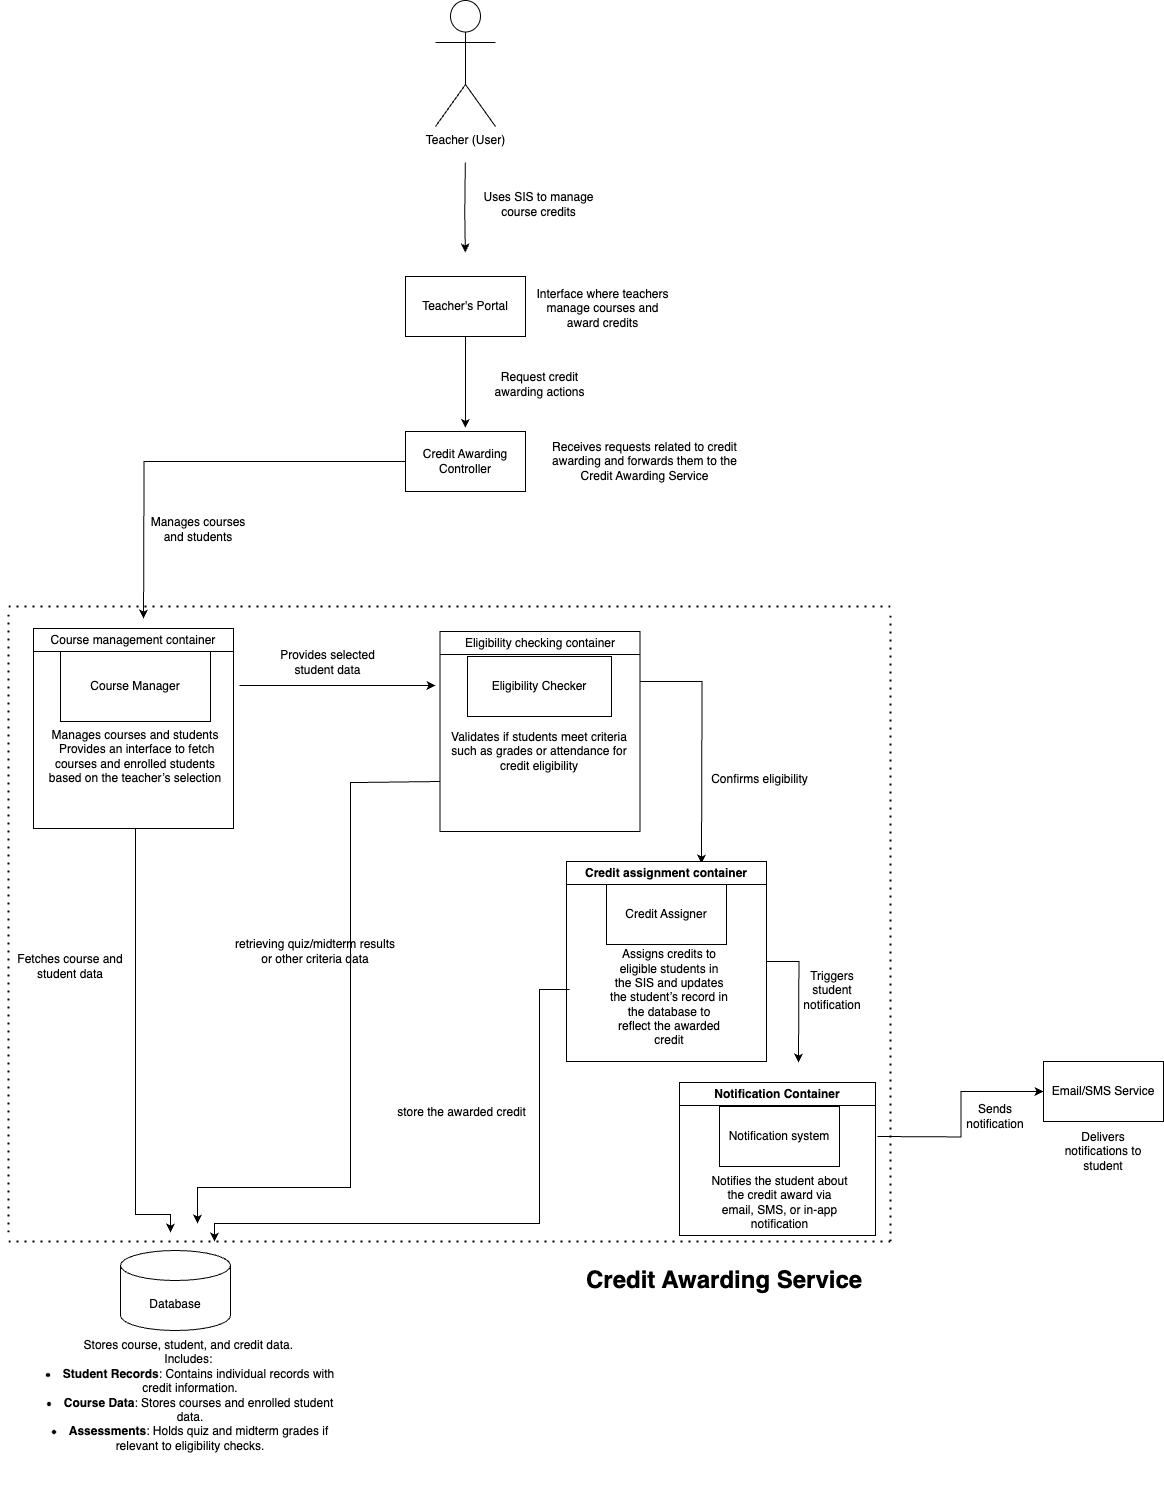

The diagram above was exported from draw.io. Its source (the exported page's mxGraphModel, read from the mxfile embedded in the PNG):
<mxGraphModel dx="2009" dy="1342" grid="0" gridSize="9" guides="1" tooltips="1" connect="1" arrows="1" fold="1" page="1" pageScale="1" pageWidth="2336" pageHeight="1654" background="none" math="0" shadow="0">
  <root>
    <mxCell id="0" />
    <mxCell id="1" parent="0" />
    <mxCell id="QJckpm1prKdyEJZYRdQA-12" value="Teacher (User)&lt;div&gt;&lt;br&gt;&lt;/div&gt;" style="shape=umlActor;verticalLabelPosition=bottom;verticalAlign=top;html=1;outlineConnect=0;labelBackgroundColor=none;" vertex="1" parent="1">
      <mxGeometry x="517" y="63" width="60" height="126" as="geometry" />
    </mxCell>
    <mxCell id="QJckpm1prKdyEJZYRdQA-13" value="" style="endArrow=classic;html=1;rounded=0;labelBackgroundColor=none;fontColor=default;" edge="1" parent="1">
      <mxGeometry width="50" height="50" relative="1" as="geometry">
        <mxPoint x="546.79" y="225" as="sourcePoint" />
        <mxPoint x="546.79" y="315" as="targetPoint" />
        <Array as="points">
          <mxPoint x="546.29" y="275" />
        </Array>
      </mxGeometry>
    </mxCell>
    <mxCell id="QJckpm1prKdyEJZYRdQA-18" value="Course Manager" style="rounded=0;whiteSpace=wrap;html=1;labelBackgroundColor=none;" vertex="1" parent="1">
      <mxGeometry x="142" y="714" width="150" height="70" as="geometry" />
    </mxCell>
    <mxCell id="QJckpm1prKdyEJZYRdQA-64" style="edgeStyle=orthogonalEdgeStyle;rounded=0;orthogonalLoop=1;jettySize=auto;html=1;exitX=0.5;exitY=1;exitDx=0;exitDy=0;" edge="1" parent="1" source="MOr9RNyMqTTqQCDsWMhj-6">
      <mxGeometry relative="1" as="geometry">
        <mxPoint x="252" y="1295" as="targetPoint" />
        <mxPoint x="217" y="921" as="sourcePoint" />
        <Array as="points">
          <mxPoint x="217" y="891" />
          <mxPoint x="217" y="1277" />
          <mxPoint x="252" y="1277" />
        </Array>
      </mxGeometry>
    </mxCell>
    <mxCell id="QJckpm1prKdyEJZYRdQA-20" value="Manages courses and students&lt;div&gt;&amp;nbsp;Provides an interface to fetch courses and enrolled students based on the teacher’s selection&lt;/div&gt;" style="text;html=1;align=center;verticalAlign=middle;whiteSpace=wrap;rounded=0;labelBackgroundColor=none;" vertex="1" parent="1">
      <mxGeometry x="122" y="804" width="190" height="30" as="geometry" />
    </mxCell>
    <mxCell id="QJckpm1prKdyEJZYRdQA-22" value="Database" style="shape=cylinder3;whiteSpace=wrap;html=1;boundedLbl=1;backgroundOutline=1;size=15;labelBackgroundColor=none;" vertex="1" parent="1">
      <mxGeometry x="202" y="1313" width="110" height="80" as="geometry" />
    </mxCell>
    <mxCell id="QJckpm1prKdyEJZYRdQA-23" value="Stores course, student, and credit data.&amp;nbsp;&lt;div&gt;Includes:&amp;nbsp;&lt;/div&gt;&lt;li&gt;&lt;strong&gt;Student Records&lt;/strong&gt;: Contains individual records with credit information.&lt;/li&gt;&lt;li&gt;&lt;strong&gt;Course Data&lt;/strong&gt;: Stores courses and enrolled student data.&lt;/li&gt;&lt;li&gt;&lt;strong&gt;Assessments&lt;/strong&gt;: Holds quiz and midterm grades if relevant to eligibility checks.&lt;/li&gt;" style="text;html=1;align=center;verticalAlign=middle;whiteSpace=wrap;rounded=0;labelBackgroundColor=none;" vertex="1" parent="1">
      <mxGeometry x="122" y="1358" width="300" height="200" as="geometry" />
    </mxCell>
    <mxCell id="QJckpm1prKdyEJZYRdQA-45" style="edgeStyle=orthogonalEdgeStyle;rounded=0;orthogonalLoop=1;jettySize=auto;html=1;exitX=1;exitY=0.25;exitDx=0;exitDy=0;" edge="1" parent="1" source="MOr9RNyMqTTqQCDsWMhj-7">
      <mxGeometry relative="1" as="geometry">
        <mxPoint x="783" y="926" as="targetPoint" />
      </mxGeometry>
    </mxCell>
    <mxCell id="QJckpm1prKdyEJZYRdQA-25" value="Eligibility Checker" style="rounded=0;whiteSpace=wrap;html=1;labelBackgroundColor=none;" vertex="1" parent="1">
      <mxGeometry x="549" y="719" width="144" height="60" as="geometry" />
    </mxCell>
    <mxCell id="QJckpm1prKdyEJZYRdQA-33" style="edgeStyle=orthogonalEdgeStyle;rounded=0;orthogonalLoop=1;jettySize=auto;html=1;labelBackgroundColor=none;fontColor=default;exitX=0;exitY=0.75;exitDx=0;exitDy=0;" edge="1" parent="1" source="MOr9RNyMqTTqQCDsWMhj-7">
      <mxGeometry relative="1" as="geometry">
        <mxPoint x="279" y="1286" as="targetPoint" />
        <mxPoint x="531" y="845.0000000000002" as="sourcePoint" />
        <Array as="points">
          <mxPoint x="432" y="845" />
          <mxPoint x="432" y="1250" />
          <mxPoint x="279" y="1250" />
        </Array>
      </mxGeometry>
    </mxCell>
    <mxCell id="QJckpm1prKdyEJZYRdQA-26" value="Validates if students meet criteria such as grades or attendance for credit eligibility" style="text;html=1;align=center;verticalAlign=middle;whiteSpace=wrap;rounded=0;labelBackgroundColor=none;" vertex="1" parent="1">
      <mxGeometry x="531" y="794" width="180" height="40" as="geometry" />
    </mxCell>
    <mxCell id="QJckpm1prKdyEJZYRdQA-27" value="Fetches course and student data" style="text;html=1;align=center;verticalAlign=middle;whiteSpace=wrap;rounded=0;labelBackgroundColor=none;" vertex="1" parent="1">
      <mxGeometry x="82" y="1014" width="140" height="30" as="geometry" />
    </mxCell>
    <mxCell id="QJckpm1prKdyEJZYRdQA-28" value="retrieving quiz/midterm results or other criteria data" style="text;html=1;align=center;verticalAlign=middle;whiteSpace=wrap;rounded=0;labelBackgroundColor=none;" vertex="1" parent="1">
      <mxGeometry x="312" y="999" width="170" height="30" as="geometry" />
    </mxCell>
    <mxCell id="QJckpm1prKdyEJZYRdQA-44" style="edgeStyle=orthogonalEdgeStyle;rounded=0;orthogonalLoop=1;jettySize=auto;html=1;" edge="1" parent="1">
      <mxGeometry relative="1" as="geometry">
        <mxPoint x="296" y="1304" as="targetPoint" />
        <mxPoint x="651" y="1052" as="sourcePoint" />
        <Array as="points">
          <mxPoint x="621" y="1052" />
          <mxPoint x="621" y="1286" />
          <mxPoint x="296" y="1286" />
        </Array>
      </mxGeometry>
    </mxCell>
    <mxCell id="QJckpm1prKdyEJZYRdQA-38" value="store the awarded credit" style="text;html=1;align=center;verticalAlign=middle;resizable=0;points=[];autosize=1;strokeColor=none;fillColor=none;labelBackgroundColor=none;" vertex="1" parent="1">
      <mxGeometry x="468" y="1160" width="150" height="30" as="geometry" />
    </mxCell>
    <mxCell id="QJckpm1prKdyEJZYRdQA-39" value="" style="endArrow=classic;html=1;rounded=0;" edge="1" parent="1">
      <mxGeometry width="50" height="50" relative="1" as="geometry">
        <mxPoint x="321" y="748" as="sourcePoint" />
        <mxPoint x="517" y="748" as="targetPoint" />
      </mxGeometry>
    </mxCell>
    <mxCell id="QJckpm1prKdyEJZYRdQA-40" value="Provides selected student data" style="text;html=1;align=center;verticalAlign=middle;whiteSpace=wrap;rounded=0;" vertex="1" parent="1">
      <mxGeometry x="360" y="710" width="99" height="30" as="geometry" />
    </mxCell>
    <mxCell id="QJckpm1prKdyEJZYRdQA-43" value="&lt;meta charset=&quot;utf-8&quot;&gt;Confirms eligibility" style="text;html=1;align=center;verticalAlign=middle;whiteSpace=wrap;rounded=0;" vertex="1" parent="1">
      <mxGeometry x="792" y="827" width="99" height="30" as="geometry" />
    </mxCell>
    <mxCell id="MOr9RNyMqTTqQCDsWMhj-13" style="edgeStyle=orthogonalEdgeStyle;rounded=0;orthogonalLoop=1;jettySize=auto;html=1;entryX=0;entryY=0.5;entryDx=0;entryDy=0;" edge="1" parent="1" target="QJckpm1prKdyEJZYRdQA-50">
      <mxGeometry relative="1" as="geometry">
        <mxPoint x="959" y="1199" as="sourcePoint" />
      </mxGeometry>
    </mxCell>
    <mxCell id="QJckpm1prKdyEJZYRdQA-46" value="Notification system" style="rounded=0;whiteSpace=wrap;html=1;" vertex="1" parent="1">
      <mxGeometry x="801" y="1169" width="120" height="60" as="geometry" />
    </mxCell>
    <mxCell id="QJckpm1prKdyEJZYRdQA-47" value="Notifies the student about the credit award via email, SMS, or in-app notification" style="text;html=1;align=center;verticalAlign=middle;whiteSpace=wrap;rounded=0;" vertex="1" parent="1">
      <mxGeometry x="790.5" y="1250" width="141" height="30" as="geometry" />
    </mxCell>
    <mxCell id="QJckpm1prKdyEJZYRdQA-50" value="Email/SMS Service" style="rounded=0;whiteSpace=wrap;html=1;" vertex="1" parent="1">
      <mxGeometry x="1125" y="1124" width="120" height="60" as="geometry" />
    </mxCell>
    <mxCell id="QJckpm1prKdyEJZYRdQA-51" value="Delivers notifications to student" style="text;html=1;align=center;verticalAlign=middle;whiteSpace=wrap;rounded=0;" vertex="1" parent="1">
      <mxGeometry x="1140" y="1199" width="90" height="30" as="geometry" />
    </mxCell>
    <mxCell id="QJckpm1prKdyEJZYRdQA-55" value="Triggers student notification" style="text;html=1;align=center;verticalAlign=middle;whiteSpace=wrap;rounded=0;" vertex="1" parent="1">
      <mxGeometry x="884" y="1038" width="60" height="30" as="geometry" />
    </mxCell>
    <mxCell id="QJckpm1prKdyEJZYRdQA-57" value="Sends notification" style="text;html=1;align=center;verticalAlign=middle;whiteSpace=wrap;rounded=0;" vertex="1" parent="1">
      <mxGeometry x="1047" y="1164" width="60" height="30" as="geometry" />
    </mxCell>
    <mxCell id="QJckpm1prKdyEJZYRdQA-62" value="" style="endArrow=none;dashed=1;html=1;dashPattern=1 3;strokeWidth=2;rounded=0;" edge="1" parent="1">
      <mxGeometry width="50" height="50" relative="1" as="geometry">
        <mxPoint x="90" y="669" as="sourcePoint" />
        <mxPoint x="972" y="669" as="targetPoint" />
      </mxGeometry>
    </mxCell>
    <mxCell id="QJckpm1prKdyEJZYRdQA-63" value="" style="endArrow=none;dashed=1;html=1;dashPattern=1 3;strokeWidth=2;rounded=0;" edge="1" parent="1">
      <mxGeometry width="50" height="50" relative="1" as="geometry">
        <mxPoint x="90" y="1295" as="sourcePoint" />
        <mxPoint x="90" y="674" as="targetPoint" />
      </mxGeometry>
    </mxCell>
    <mxCell id="QJckpm1prKdyEJZYRdQA-68" value="" style="endArrow=none;dashed=1;html=1;dashPattern=1 3;strokeWidth=2;rounded=0;" edge="1" parent="1">
      <mxGeometry width="50" height="50" relative="1" as="geometry">
        <mxPoint x="90" y="1304" as="sourcePoint" />
        <mxPoint x="972" y="1304" as="targetPoint" />
      </mxGeometry>
    </mxCell>
    <mxCell id="QJckpm1prKdyEJZYRdQA-69" value="" style="endArrow=none;dashed=1;html=1;dashPattern=1 3;strokeWidth=2;rounded=0;" edge="1" parent="1">
      <mxGeometry width="50" height="50" relative="1" as="geometry">
        <mxPoint x="972" y="1304" as="sourcePoint" />
        <mxPoint x="972" y="674" as="targetPoint" />
      </mxGeometry>
    </mxCell>
    <mxCell id="QJckpm1prKdyEJZYRdQA-70" value="&lt;h1 style=&quot;margin-top: 0px;&quot;&gt;Credit Awarding Service&lt;/h1&gt;" style="text;html=1;whiteSpace=wrap;overflow=hidden;rounded=0;" vertex="1" parent="1">
      <mxGeometry x="666" y="1322" width="288" height="120" as="geometry" />
    </mxCell>
    <mxCell id="r3jsttDwGDiGTCvv8_Qo-1" value="Uses SIS to manage course credits" style="text;html=1;align=center;verticalAlign=middle;whiteSpace=wrap;rounded=0;" vertex="1" parent="1">
      <mxGeometry x="553" y="252" width="135" height="30" as="geometry" />
    </mxCell>
    <mxCell id="g_So5jw_BJYL1PlgVasQ-3" style="edgeStyle=orthogonalEdgeStyle;rounded=0;orthogonalLoop=1;jettySize=auto;html=1;" edge="1" parent="1" source="g_So5jw_BJYL1PlgVasQ-1">
      <mxGeometry relative="1" as="geometry">
        <mxPoint x="547" y="490.3684210526317" as="targetPoint" />
      </mxGeometry>
    </mxCell>
    <mxCell id="g_So5jw_BJYL1PlgVasQ-1" value="Teacher's Portal" style="rounded=0;whiteSpace=wrap;html=1;" vertex="1" parent="1">
      <mxGeometry x="487" y="339" width="120" height="60" as="geometry" />
    </mxCell>
    <mxCell id="g_So5jw_BJYL1PlgVasQ-5" style="edgeStyle=orthogonalEdgeStyle;rounded=0;orthogonalLoop=1;jettySize=auto;html=1;entryX=0.547;entryY=0.037;entryDx=0;entryDy=0;entryPerimeter=0;" edge="1" parent="1" source="g_So5jw_BJYL1PlgVasQ-2">
      <mxGeometry relative="1" as="geometry">
        <mxPoint x="225.03700000000003" y="681.1099999999999" as="targetPoint" />
      </mxGeometry>
    </mxCell>
    <mxCell id="g_So5jw_BJYL1PlgVasQ-2" value="Credit Awarding Controller" style="rounded=0;whiteSpace=wrap;html=1;" vertex="1" parent="1">
      <mxGeometry x="487" y="494" width="120" height="60" as="geometry" />
    </mxCell>
    <mxCell id="g_So5jw_BJYL1PlgVasQ-4" value="Request credit awarding actions" style="text;html=1;align=center;verticalAlign=middle;whiteSpace=wrap;rounded=0;" vertex="1" parent="1">
      <mxGeometry x="558" y="432" width="127" height="30" as="geometry" />
    </mxCell>
    <mxCell id="g_So5jw_BJYL1PlgVasQ-6" value="Manages courses and students" style="text;html=1;align=center;verticalAlign=middle;whiteSpace=wrap;rounded=0;" vertex="1" parent="1">
      <mxGeometry x="227" y="577" width="106" height="30" as="geometry" />
    </mxCell>
    <mxCell id="kmc_hjQIJzQoeHmTfphN-1" value="Interface where teachers manage courses and award credits" style="text;html=1;align=center;verticalAlign=middle;whiteSpace=wrap;rounded=0;" vertex="1" parent="1">
      <mxGeometry x="615" y="356" width="139" height="30" as="geometry" />
    </mxCell>
    <mxCell id="kmc_hjQIJzQoeHmTfphN-2" value="Receives requests related to credit awarding and forwards them to the Credit Awarding Service" style="text;html=1;align=center;verticalAlign=middle;whiteSpace=wrap;rounded=0;" vertex="1" parent="1">
      <mxGeometry x="618" y="509" width="217" height="30" as="geometry" />
    </mxCell>
    <mxCell id="MOr9RNyMqTTqQCDsWMhj-6" value="&lt;span style=&quot;font-weight: 400;&quot;&gt;Course management container&lt;/span&gt;" style="swimlane;whiteSpace=wrap;html=1;" vertex="1" parent="1">
      <mxGeometry x="115" y="691" width="200" height="200" as="geometry" />
    </mxCell>
    <mxCell id="MOr9RNyMqTTqQCDsWMhj-7" value="&lt;span style=&quot;font-weight: 400;&quot;&gt;Eligibility checking container&lt;/span&gt;" style="swimlane;whiteSpace=wrap;html=1;" vertex="1" parent="1">
      <mxGeometry x="521.5" y="694" width="200" height="200" as="geometry" />
    </mxCell>
    <mxCell id="MOr9RNyMqTTqQCDsWMhj-11" style="edgeStyle=orthogonalEdgeStyle;rounded=0;orthogonalLoop=1;jettySize=auto;html=1;" edge="1" parent="1" source="MOr9RNyMqTTqQCDsWMhj-9">
      <mxGeometry relative="1" as="geometry">
        <mxPoint x="880" y="1125" as="targetPoint" />
      </mxGeometry>
    </mxCell>
    <mxCell id="MOr9RNyMqTTqQCDsWMhj-9" value="Credit assignment container" style="swimlane;whiteSpace=wrap;html=1;" vertex="1" parent="1">
      <mxGeometry x="648" y="924" width="200" height="200" as="geometry" />
    </mxCell>
    <mxCell id="QJckpm1prKdyEJZYRdQA-34" value="Credit Assigner" style="rounded=0;whiteSpace=wrap;html=1;labelBackgroundColor=none;" vertex="1" parent="MOr9RNyMqTTqQCDsWMhj-9">
      <mxGeometry x="40" y="23" width="120" height="60" as="geometry" />
    </mxCell>
    <mxCell id="QJckpm1prKdyEJZYRdQA-35" value="Assigns credits to eligible students in the SIS and updates the student’s record in the database to reflect the awarded credit" style="text;html=1;align=center;verticalAlign=middle;whiteSpace=wrap;rounded=0;labelBackgroundColor=none;" vertex="1" parent="MOr9RNyMqTTqQCDsWMhj-9">
      <mxGeometry x="43" y="91" width="120" height="90" as="geometry" />
    </mxCell>
    <mxCell id="MOr9RNyMqTTqQCDsWMhj-16" value="Notification Container" style="swimlane;whiteSpace=wrap;html=1;" vertex="1" parent="1">
      <mxGeometry x="761" y="1145" width="196" height="153" as="geometry" />
    </mxCell>
  </root>
</mxGraphModel>